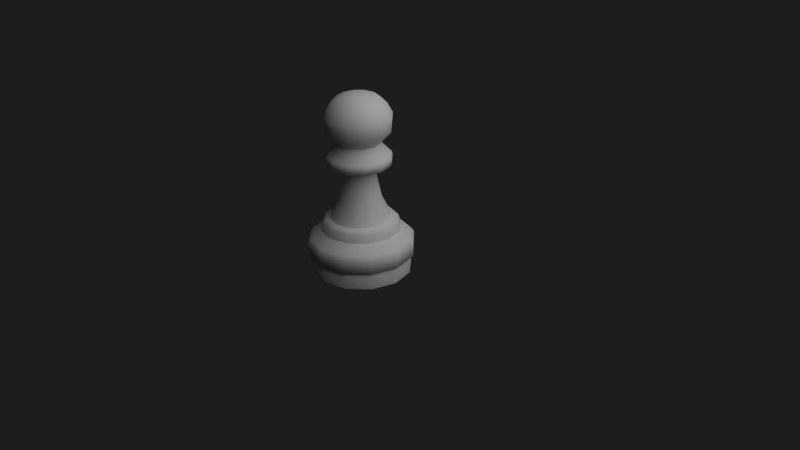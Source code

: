 # Source: pawn.02.blend  (saved by Blender 2.63.0; exported with 4.5.12 LTS)
import bpy
from mathutils import Matrix  # noqa: F401  (used for matrix-valued properties, if any)

bpy.ops.wm.read_factory_settings(use_empty=True)
scene = bpy.context.scene
scene.name = 'Scene'

# ---- collections
col_collection_1 = bpy.data.collections.new('Collection 1'); scene.collection.children.link(col_collection_1)

# ---- world
world_world = bpy.data.worlds.new('World'); scene.world = world_world
world_world.color = (0.01222, 0.01222, 0.01222)
world_world.use_sun_shadow = False
world_world.sun_shadow_jitter_overblur = 0.0
world_world.cycles.sampling_method = 'MANUAL'
world_world.cycles.sample_map_resolution = 256

# ---- cameras
cam_camera = bpy.data.cameras.new('Camera')
cam_camera.sensor_fit = 'HORIZONTAL'
cam_camera.clip_end = 100.0
cam_camera.lens = 35.0
cam_camera.sensor_width = 22.3
cam_camera.sensor_height = 14.9
cam_camera.ortho_scale = 7.314
cam_camera.dof.focus_distance = 0.0

# ---- lights
light_lamp = bpy.data.lights.new('Lamp', 'POINT')
light_lamp.transmission_factor = 0.0
light_lamp.cutoff_distance = 30.0
light_lamp.energy = 1000.0
light_lamp.shadow_buffer_clip_start = 1.001
light_lamp.shadow_soft_size = 5.0
light_lamp.shadow_maximum_resolution = 0.006
light_lamp.use_absolute_resolution = True
light_lamp.cycles.use_multiple_importance_sampling = False

# ---- meshes
me_plane = bpy.data.meshes.new('Plane')
me_plane.from_pydata([(0.0931, 0.0, 1.648), (0.454, -1.226e-08, 0.3349), (0.138, 0.0, 1.022), (0.2828, 0.0, 1.1), (0.1795, 0.0, 1.207), (0.4152, 0.0, 0.1568), (0.2517, 0.0, 1.547), (0.289, 0.0, 1.325), (0.2616, -0.151, 1.452), (0.08063, -0.04655, 1.648), (0.16, -0.09237, 1.614), (0.3932, -0.227, 0.3349), (0.3115, -0.1798, 0.4101), (0.2761, -0.1594, 0.5033), (0.2364, -0.1365, 0.515), (0.1195, -0.06901, 1.022), (0.2449, -0.1414, 1.1), (0.1555, -0.08975, 1.207), (0.218, -0.1258, 1.547), (0.3818, -0.2204, 0.002064), (0.3874, -0.2237, 0.1456), (0.3596, -0.2076, 0.1568), (0.4122, -0.238, 0.1778), (0.383, -0.2211, 0.01459), (0.2453, -0.1416, 1.015), (0.2503, -0.1445, 1.325), (0.1339, -0.07733, 0.8618), (0.151, -0.2616, 1.452), (0.04655, -0.08063, 1.648), (0.09237, -0.16, 1.614), (0.227, -0.3932, 0.3349), (0.1798, -0.3115, 0.4101), (0.1594, -0.2761, 0.5033), (0.1365, -0.2364, 0.515), (0.06901, -0.1195, 1.022), (0.1414, -0.2449, 1.1), (0.08975, -0.1555, 1.207), (0.2076, -0.3596, 0.1568), (0.1258, -0.218, 1.547), (0.2204, -0.3818, 0.002064), (0.2237, -0.3874, 0.1456), (0.238, -0.4122, 0.1778), (0.2211, -0.383, 0.01459), (0.1416, -0.2453, 1.015), (0.1445, -0.2503, 1.325), (0.07733, -0.1339, 0.8618), (-1.49e-08, -0.302, 1.452), (-3.725e-09, -0.0931, 1.648), (-7.451e-09, -0.1847, 1.614), (-3.248e-09, -0.454, 0.3349), (-1.49e-08, -0.3597, 0.4101), (-1.107e-08, -0.3188, 0.5033), (0.0, -0.273, 0.515), (0.0, -0.138, 1.022), (-8.945e-10, -0.2828, 1.1), (0.0, -0.2517, 1.547), (0.0, -0.4408, 0.002064), (-2.302e-08, -0.4474, 0.1456), (0.0, -0.4152, 0.1568), (-1.49e-08, -0.476, 0.1778), (-1.49e-08, -0.4422, 0.01459), (-7.451e-09, -0.2833, 1.015), (0.0, -0.289, 1.325), (-4.726e-09, -0.1547, 0.8618), (-7.451e-09, -0.1795, 1.207), (-0.151, -0.2616, 1.452), (-0.04655, -0.08063, 1.648), (-0.09237, -0.16, 1.614), (-0.227, -0.3932, 0.3349), (-0.1798, -0.3115, 0.4101), (-0.1594, -0.2761, 0.5033), (-0.06901, -0.1195, 1.022), (-0.1414, -0.2449, 1.1), (-0.08975, -0.1555, 1.207), (-0.1258, -0.218, 1.547), (-0.2204, -0.3818, 0.002064), (-0.2237, -0.3874, 0.1456), (-0.2076, -0.3596, 0.1568), (-0.238, -0.4122, 0.1778), (-0.2211, -0.383, 0.01459), (-0.1416, -0.2453, 1.015), (-0.1445, -0.2503, 1.325), (-0.07733, -0.1339, 0.8618), (-0.1365, -0.2364, 0.515), (-0.2616, -0.151, 1.452), (-0.08063, -0.04655, 1.648), (-0.16, -0.09237, 1.614), (-0.3932, -0.227, 0.3349), (-0.3115, -0.1798, 0.4101), (-0.2761, -0.1594, 0.5033), (-0.2364, -0.1365, 0.515), (-0.1195, -0.06901, 1.022), (-0.2449, -0.1414, 1.1), (-0.218, -0.1258, 1.547), (-0.3818, -0.2204, 0.002064), (-0.3874, -0.2237, 0.1456), (-0.3596, -0.2076, 0.1568), (-0.4122, -0.238, 0.1778), (-0.383, -0.2211, 0.01459), (-0.2453, -0.1416, 1.015), (-0.2503, -0.1445, 1.325), (-0.1339, -0.07733, 0.8618), (-0.1555, -0.08975, 1.207), (-0.302, 1.49e-08, 1.452), (-0.0931, 7.451e-09, 1.648), (-0.1847, 1.49e-08, 1.614), (-0.454, 9.743e-09, 0.3349), (-0.3597, 4.47e-08, 0.4101), (-0.3188, 2.214e-08, 0.5033), (-0.273, 0.0, 0.515), (-0.138, 0.0, 1.022), (-0.2828, 1.789e-09, 1.1), (-0.4152, 0.0, 0.1568), (-0.2517, 0.0, 1.547), (-0.4408, 0.0, 0.002064), (-0.4474, 1.151e-08, 0.1456), (-0.476, 4.47e-08, 0.1778), (-0.4422, 4.47e-08, 0.01459), (-0.2833, 1.49e-08, 1.015), (-0.289, 0.0, 1.325), (-0.1547, 9.453e-09, 0.8618), (-0.1795, 1.49e-08, 1.207), (-0.2616, 0.151, 1.452), (-0.08063, 0.04655, 1.648), (-0.16, 0.09237, 1.614), (-0.3932, 0.227, 0.3349), (-0.3115, 0.1798, 0.4101), (-0.2761, 0.1594, 0.5033), (-0.2364, 0.1365, 0.515), (-0.1195, 0.06901, 1.022), (-0.2449, 0.1414, 1.1), (-0.3596, 0.2076, 0.1568), (-0.218, 0.1258, 1.547), (-0.3818, 0.2204, 0.002064), (-0.3874, 0.2237, 0.1456), (-0.4122, 0.238, 0.1778), (-0.383, 0.2211, 0.01459), (-0.2453, 0.1416, 1.015), (-0.2503, 0.1445, 1.325), (-0.1339, 0.07733, 0.8618), (-0.1555, 0.08975, 1.207), (-0.151, 0.2616, 1.452), (-0.04655, 0.08063, 1.648), (-0.09237, 0.16, 1.614), (-0.227, 0.3932, 0.3349), (-0.1798, 0.3115, 0.4101), (-0.1594, 0.2761, 0.5033), (-0.06901, 0.1195, 1.022), (-0.1414, 0.2449, 1.1), (-0.08975, 0.1555, 1.207), (-0.2076, 0.3596, 0.1568), (-0.1258, 0.218, 1.547), (-0.2204, 0.3818, 0.002064), (-0.2237, 0.3874, 0.1456), (-0.238, 0.4122, 0.1778), (-0.2211, 0.383, 0.01459), (-0.1416, 0.2453, 1.015), (-0.1445, 0.2503, 1.325), (-0.07733, 0.1339, 0.8618), (-0.1365, 0.2364, 0.515), (2.98e-08, 0.302, 1.452), (1.118e-08, 0.0931, 1.648), (3.725e-08, 0.1847, 1.614), (1.299e-08, 0.454, 0.3349), (5.96e-08, 0.3597, 0.4101), (4.428e-08, 0.3188, 0.5033), (0.0, 0.273, 0.515), (0.0, 0.138, 1.022), (1.789e-09, 0.2828, 1.1), (0.0, 0.2517, 1.547), (0.0, 0.4408, 0.002064), (0.0, 0.4474, 0.1456), (0.0, 0.4152, 0.1568), (5.96e-08, 0.476, 0.1778), (7.451e-08, 0.4422, 0.01459), (7.451e-09, 0.2833, 1.015), (0.0, 0.289, 1.325), (2.363e-08, 0.1547, 0.8618), (1.49e-08, 0.1795, 1.207), (0.151, 0.2616, 1.452), (0.04655, 0.08063, 1.648), (0.09237, 0.16, 1.614), (0.227, 0.3932, 0.3349), (0.1798, 0.3115, 0.4101), (0.1594, 0.2761, 0.5033), (0.06901, 0.1195, 1.022), (0.1414, 0.2449, 1.1), (0.08975, 0.1555, 1.207), (-1.639e-07, -2.839e-07, 0.002064), (0.2076, 0.3596, 0.1568), (0.1258, 0.218, 1.547), (0.2204, 0.3818, 0.002064), (0.2237, 0.3874, 0.1456), (0.238, 0.4122, 0.1778), (0.2211, 0.383, 0.01459), (0.1416, 0.2453, 1.015), (0.1445, 0.2503, 1.325), (0.07733, 0.1339, 0.8618), (0.1365, 0.2364, 0.515), (0.2616, 0.151, 1.452), (0.08063, 0.04655, 1.648), (0.16, 0.09237, 1.614), (0.3932, 0.227, 0.3349), (0.3115, 0.1798, 0.4101), (0.2761, 0.1594, 0.5033), (0.1195, 0.06901, 1.022), (0.2449, 0.1414, 1.1), (0.218, 0.1258, 1.547), (0.3818, 0.2204, 0.002064), (0.3874, 0.2237, 0.1456), (0.3596, 0.2076, 0.1568), (0.4122, 0.238, 0.1778), (0.383, 0.2211, 0.01459), (0.2453, 0.1416, 1.015), (0.2503, 0.1445, 1.325), (0.1339, 0.07733, 0.8618), (0.2364, 0.1365, 0.515), (0.1555, 0.08975, 1.207), (0.302, -5.96e-08, 1.452), (0.1847, -3.725e-08, 1.614), (0.3597, -5.96e-08, 0.4101), (0.3188, -4.428e-08, 0.5033), (0.273, 0.0, 0.515), (0.0, 0.0, 1.655), (0.4408, 0.0, 0.002064), (0.4474, 1.151e-08, 0.1456), (0.476, -5.96e-08, 0.1778), (0.4422, -7.451e-08, 0.01459), (0.2833, 0.0, 1.015), (0.1547, -2.363e-08, 0.8618), (0.2944, -0.17, 0.4806), (0.17, -0.2944, 0.4806), (-1.49e-08, -0.3399, 0.4806), (-0.17, -0.2944, 0.4806), (-0.2944, -0.17, 0.4806), (-0.3399, 3.292e-08, 0.4806), (-0.2944, 0.17, 0.4806), (-0.17, 0.2944, 0.4806), (5.96e-08, 0.3399, 0.4806), (0.17, 0.2944, 0.4806), (0.2944, 0.17, 0.4806), (0.3399, -5.96e-08, 0.4806), (0.4155, -0.2399, 0.2997), (0.2399, -0.4155, 0.2997), (-1.556e-09, -0.4798, 0.2997), (-0.2399, -0.4155, 0.2997), (-0.4155, -0.2399, 0.2997), (-0.4798, 4.667e-09, 0.2997), (-0.4155, 0.2399, 0.2997), (-0.2399, 0.4155, 0.2997), (6.223e-09, 0.4798, 0.2997), (0.2399, 0.4155, 0.2997), (0.4155, 0.2399, 0.2997), (0.4798, -5.389e-09, 0.2997), (0.2544, -0.1469, 1.07), (0.1469, -0.2544, 1.07), (-1.713e-09, -0.2938, 1.07), (-0.1469, -0.2544, 1.07), (-0.2544, -0.1469, 1.07), (-0.2938, 3.426e-09, 1.07), (-0.2544, 0.1469, 1.07), (-0.1469, 0.2544, 1.07), (1.713e-09, 0.2938, 1.07), (0.1469, 0.2544, 1.07), (0.2544, 0.1469, 1.07), (0.2938, 0.0, 1.07), (0.3939, -0.2274, 0.1251), (0.2274, -0.3939, 0.1251), (-2.78e-08, -0.4549, 0.1251), (-0.2274, -0.3939, 0.1251), (1.002e-08, 0.4549, 0.1251), (0.2274, 0.3939, 0.1251), (0.3939, 0.2274, 0.1251), (0.4549, 2.877e-09, 0.1251), (0.1653, 0.09541, 0.6884), (-0.09541, 0.1653, 0.6884), (0.09541, -0.1653, 0.6884), (-2.003e-09, -0.1908, 0.6884), (-0.09541, -0.1653, 0.6884), (-0.1653, 0.09541, 0.6884), (-0.1653, -0.09541, 0.6884), (0.1653, -0.09541, 0.6884), (-0.3939, -0.2274, 0.1251), (-0.4549, 1.891e-08, 0.1251), (-0.3939, 0.2274, 0.1251), (-0.2274, 0.3939, 0.1251), (0.09541, 0.1653, 0.6884), (0.1908, -1.068e-08, 0.6884), (-0.1908, 4.085e-09, 0.6884), (1.065e-08, 0.1908, 0.6884)], [], [(58, 77, 76, 57), (64, 73, 72, 54), (4, 17, 16, 3), (39, 56, 188), (230, 231, 31, 12), (266, 20, 40, 267), (8, 18, 38, 27), (25, 8, 27, 44), (44, 62, 64, 36), (41, 59, 58, 37), (23, 42, 39, 19), (254, 255, 43, 24), (17, 36, 35, 16), (28, 223, 47), (24, 43, 34, 15), (10, 9, 28, 29), (242, 243, 41, 22), (12, 31, 30, 11), (18, 10, 29, 38), (13, 14, 33, 32), (267, 40, 57, 268), (27, 38, 55, 46), (44, 27, 46, 62), (37, 58, 57, 40), (42, 60, 56, 39), (255, 256, 61, 43), (36, 64, 54, 35), (43, 61, 53, 34), (29, 28, 47, 48), (243, 244, 59, 41), (31, 50, 49, 30), (38, 29, 48, 55), (32, 33, 52, 51), (231, 232, 50, 31), (62, 46, 65, 81), (276, 277, 52, 33), (19, 39, 188), (60, 79, 75, 56), (256, 257, 80, 61), (25, 44, 36, 17), (61, 80, 71, 53), (48, 47, 66, 67), (59, 78, 77, 58), (244, 245, 78, 59), (50, 69, 68, 49), (55, 48, 67, 74), (232, 233, 69, 50), (268, 57, 76, 269), (46, 55, 74, 65), (82, 71, 91, 101), (79, 98, 94, 75), (257, 258, 99, 80), (22, 41, 37, 21), (80, 99, 91, 71), (67, 66, 85, 86), (78, 97, 96, 77), (245, 246, 97, 78), (69, 88, 87, 68), (74, 67, 86, 93), (233, 234, 88, 69), (269, 76, 95, 282), (65, 74, 93, 84), (81, 65, 84, 100), (9, 223, 28), (21, 37, 40, 20), (98, 117, 114, 94), (258, 259, 118, 99), (241, 230, 12, 220), (99, 118, 110, 91), (86, 85, 104, 105), (246, 247, 116, 97), (100, 119, 121, 102), (88, 107, 106, 87), (93, 86, 105, 113), (89, 90, 109, 108), (234, 235, 107, 88), (282, 95, 115, 283), (84, 93, 113, 103), (100, 84, 103, 119), (221, 222, 14, 13), (224, 19, 188), (112, 131, 134, 115), (118, 137, 129, 110), (105, 104, 123, 124), (247, 248, 135, 116), (119, 138, 140, 121), (107, 126, 125, 106), (113, 105, 124, 132), (108, 109, 128, 127), (235, 236, 126, 107), (283, 115, 134, 284), (103, 113, 132, 122), (119, 103, 122, 138), (6, 219, 10, 18), (117, 136, 133, 114), (259, 260, 137, 118), (220, 12, 11, 1), (131, 150, 153, 134), (137, 156, 147, 129), (124, 123, 142, 143), (248, 249, 154, 135), (126, 145, 144, 125), (132, 124, 143, 151), (236, 237, 145, 126), (284, 134, 153, 285), (122, 132, 151, 141), (138, 122, 141, 157), (7, 25, 17, 4), (136, 155, 152, 133), (260, 261, 156, 137), (156, 175, 167, 147), (143, 142, 161, 162), (249, 250, 173, 154), (145, 164, 163, 144), (151, 143, 162, 169), (237, 238, 164, 145), (285, 153, 171, 270), (141, 151, 169, 160), (157, 141, 160, 176), (253, 242, 22, 226), (155, 174, 170, 152), (261, 262, 175, 156), (226, 22, 21, 5), (162, 161, 180, 181), (250, 251, 193, 173), (164, 183, 182, 163), (169, 162, 181, 190), (238, 239, 183, 164), (270, 171, 192, 271), (160, 169, 190, 179), (176, 160, 179, 196), (219, 0, 9, 10), (0, 223, 9), (174, 194, 191, 170), (262, 263, 195, 175), (228, 24, 15, 2), (175, 195, 185, 167), (251, 252, 211, 193), (183, 203, 202, 182), (190, 181, 201, 207), (239, 240, 203, 183), (271, 192, 209, 272), (179, 190, 207, 199), (196, 179, 199, 214), (5, 21, 20, 225), (265, 254, 24, 228), (194, 212, 208, 191), (263, 264, 213, 195), (227, 23, 19, 224), (195, 213, 205, 185), (181, 180, 200, 201), (240, 241, 220, 203), (272, 209, 225, 273), (7, 218, 8, 25), (212, 227, 224, 208), (218, 6, 18, 8), (273, 225, 20, 266), (47, 223, 66), (120, 110, 129, 139), (101, 91, 110, 120), (229, 2, 15, 26), (62, 81, 73, 64), (139, 129, 147, 158), (215, 205, 2, 229), (45, 34, 53, 63), (286, 274, 216, 198), (63, 53, 71, 82), (73, 102, 92, 72), (197, 185, 205, 215), (56, 75, 188), (158, 147, 167, 177), (26, 15, 34, 45), (51, 52, 83, 70), (177, 167, 185, 197), (213, 228, 2, 205), (77, 96, 95, 76), (66, 223, 85), (81, 100, 102, 73), (75, 94, 188), (70, 83, 90, 89), (102, 121, 111, 92), (96, 112, 115, 95), (85, 223, 104), (97, 116, 112, 96), (94, 114, 188), (121, 140, 130, 111), (104, 223, 123), (116, 135, 131, 112), (114, 133, 188), (288, 279, 128, 109), (123, 223, 142), (135, 154, 150, 131), (138, 157, 149, 140), (133, 152, 188), (127, 128, 159, 146), (279, 275, 159, 128), (140, 149, 148, 130), (150, 172, 171, 153), (142, 223, 161), (154, 173, 172, 150), (157, 176, 178, 149), (152, 170, 188), (146, 159, 166, 165), (275, 289, 166, 159), (149, 178, 168, 148), (173, 193, 189, 172), (176, 196, 187, 178), (170, 191, 188), (165, 166, 198, 184), (178, 187, 186, 168), (172, 189, 192, 171), (161, 223, 180), (193, 211, 210, 189), (196, 214, 217, 187), (191, 208, 188), (184, 198, 216, 204), (187, 217, 206, 186), (189, 210, 209, 192), (180, 223, 200), (252, 253, 226, 211), (214, 7, 4, 217), (203, 220, 1, 202), (207, 201, 219, 6), (208, 224, 188), (204, 216, 222, 221), (199, 207, 6, 218), (214, 199, 218, 7), (274, 287, 222, 216), (264, 265, 228, 213), (217, 4, 3, 206), (210, 5, 225, 209), (200, 223, 0), (201, 200, 0, 219), (211, 226, 5, 210), (280, 288, 109, 90), (289, 286, 198, 166), (278, 280, 90, 83), (281, 276, 33, 14), (277, 278, 83, 52), (287, 281, 14, 222), (13, 32, 231, 230), (32, 51, 232, 231), (51, 70, 233, 232), (70, 89, 234, 233), (221, 13, 230, 241), (89, 108, 235, 234), (108, 127, 236, 235), (127, 146, 237, 236), (146, 165, 238, 237), (165, 184, 239, 238), (184, 204, 240, 239), (204, 221, 241, 240), (11, 30, 243, 242), (30, 49, 244, 243), (49, 68, 245, 244), (68, 87, 246, 245), (87, 106, 247, 246), (106, 125, 248, 247), (125, 144, 249, 248), (144, 163, 250, 249), (1, 11, 242, 253), (163, 182, 251, 250), (182, 202, 252, 251), (202, 1, 253, 252), (197, 215, 274, 286), (206, 3, 265, 264), (16, 35, 255, 254), (35, 54, 256, 255), (186, 206, 264, 263), (23, 266, 267, 42), (111, 130, 260, 259), (54, 72, 257, 256), (42, 267, 268, 60), (101, 120, 288, 280), (158, 177, 289, 275), (148, 168, 262, 261), (117, 283, 284, 136), (155, 285, 270, 174), (45, 63, 277, 276), (3, 16, 254, 265), (130, 148, 261, 260), (72, 92, 258, 257), (92, 111, 259, 258), (168, 186, 263, 262), (177, 197, 286, 289), (229, 26, 281, 287), (63, 82, 278, 277), (215, 229, 287, 274), (82, 101, 280, 278), (79, 269, 282, 98), (139, 158, 275, 279), (26, 45, 276, 281), (120, 139, 279, 288), (98, 282, 283, 117), (194, 271, 272, 212), (60, 268, 269, 79), (136, 284, 285, 155), (212, 272, 273, 227), (227, 273, 266, 23), (174, 270, 271, 194)])
me_plane.polygons.foreach_set('use_smooth', [True] * 300)
_k = set([(2, 15), (2, 205), (4, 17), (4, 217), (5, 21), (5, 210), (12, 31), (12, 220), (14, 33), (14, 222), (15, 34), (17, 36), (21, 37), (31, 50), (33, 52), (34, 53), (36, 64), (37, 58), (50, 69), (52, 83), (53, 71), (58, 77), (64, 73), (69, 88), (71, 91), (73, 102), (77, 96), (83, 90), (88, 107), (90, 109), (91, 110), (96, 112), (102, 121), (107, 126), (109, 128), (110, 129), (112, 131), (121, 140), (126, 145), (128, 159), (129, 147), (131, 150), (140, 149), (145, 164), (147, 167), (149, 178), (150, 172), (159, 166), (164, 183), (166, 198), (167, 185), (172, 189), (178, 187), (183, 203), (185, 205), (187, 217), (189, 210), (198, 216), (203, 220), (216, 222)])
me_plane.attributes.new('sharp_edge', 'BOOLEAN', 'EDGE').data.foreach_set('value', [ (min(e.vertices), max(e.vertices)) in _k for e in me_plane.edges])
me_plane.use_remesh_preserve_volume = False
me_plane.use_remesh_preserve_attributes = False
me_plane.use_mirror_vertex_groups = False
me_plane.update()

# ---- objects
ob_pawn = bpy.data.objects.new('Pawn', me_plane)
ob_lamp = bpy.data.objects.new('Lamp', light_lamp)
ob_camera = bpy.data.objects.new('Camera', cam_camera)

# ---- transforms, parenting, visibility, modifiers, constraints
ob_pawn.location = (0.0, 0.0, 0.0)
ob_pawn.lineart.crease_threshold = 0.0
_m = ob_pawn.modifiers.new('EdgeSplit', 'EDGE_SPLIT')
_m.use_edge_angle = False
ob_lamp.location = (4.076, 1.005, 5.904)
ob_lamp.rotation_euler = (0.6503, 0.05522, 1.866)
ob_lamp.lock_rotations_4d = False
ob_lamp.empty_display_type = 'ARROWS'
ob_lamp.color = (0.0, 0.0, 0.0, 0.0)
ob_lamp.lineart.crease_threshold = 0.0
ob_camera.location = (7.481, -6.508, 5.344)
ob_camera.rotation_euler = (1.109, 0.01082, 0.8149)
ob_camera.lock_rotations_4d = False
ob_camera.empty_display_type = 'ARROWS'
ob_camera.color = (0.0, 0.0, 0.0, 0.0)
ob_camera.display_type = 'WIRE'
ob_camera.lineart.crease_threshold = 0.0

# ---- collection membership
col_collection_1.objects.link(ob_pawn)
col_collection_1.objects.link(ob_lamp)
col_collection_1.objects.link(ob_camera)

# ---- scene / render settings (as saved in the file)
scene.camera = ob_camera
scene.frame_start = 1; scene.frame_end = 250; scene.frame_set(1)
scene.render.engine = 'CYCLES'
scene.render.image_settings.color_mode = 'RGB'
scene.render.image_settings.compression = 90
scene.render.resolution_percentage = 50
scene.render.dither_intensity = 0.0
scene.render.bake_margin = 2
scene.render.bake_bias = 0.0
scene.cycles.use_denoising = False
scene.cycles.samples = 10
scene.cycles.sampling_pattern = 'TABULATED_SOBOL'
scene.cycles.light_sampling_threshold = 0.0
scene.cycles.use_adaptive_sampling = False
scene.cycles.use_light_tree = False
scene.cycles.blur_glossy = 0.0
scene.cycles.volume_bounces = 1
scene.cycles.pixel_filter_type = 'GAUSSIAN'
scene.cycles.sample_clamp_indirect = 0.0
scene.view_settings.view_transform = 'Standard'
bpy.context.view_layer.update()
